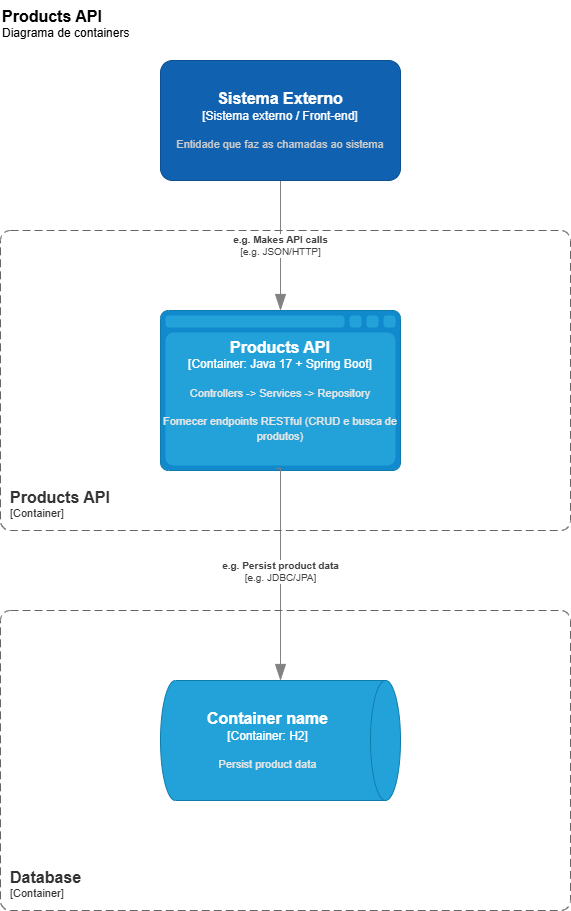

The diagram above was exported from draw.io. Its source (the exported page's mxGraphModel, read from the mxfile embedded in the PNG):
<mxGraphModel dx="1153" dy="658" grid="1" gridSize="10" guides="1" tooltips="1" connect="1" arrows="1" fold="1" page="1" pageScale="1" pageWidth="827" pageHeight="1169" math="0" shadow="0">
  <root>
    <mxCell id="0" />
    <mxCell id="1" parent="0" />
    <object placeholders="1" c4Type="Relationship" c4Technology="e.g. JSON/HTTP" c4Description="e.g. Makes API calls" label="&lt;div style=&quot;text-align: left&quot;&gt;&lt;div style=&quot;text-align: center&quot;&gt;&lt;b&gt;%c4Description%&lt;/b&gt;&lt;/div&gt;&lt;div style=&quot;text-align: center&quot;&gt;[%c4Technology%]&lt;/div&gt;&lt;/div&gt;" id="E0C0KUQRRGd7VfjcziKf-2">
      <mxCell style="endArrow=blockThin;html=1;fontSize=10;fontColor=#404040;strokeWidth=1;endFill=1;strokeColor=#828282;elbow=vertical;metaEdit=1;endSize=14;startSize=14;jumpStyle=arc;jumpSize=16;rounded=0;edgeStyle=orthogonalEdgeStyle;entryX=0.5;entryY=0;entryDx=0;entryDy=0;entryPerimeter=0;exitX=0.5;exitY=1;exitDx=0;exitDy=0;exitPerimeter=0;" edge="1" parent="1" source="E0C0KUQRRGd7VfjcziKf-14" target="E0C0KUQRRGd7VfjcziKf-4">
        <mxGeometry width="240" relative="1" as="geometry">
          <mxPoint x="380.44000000000005" y="219.5200000000001" as="sourcePoint" />
          <mxPoint x="380" y="490" as="targetPoint" />
        </mxGeometry>
      </mxCell>
    </object>
    <object c4Name="Products API" c4Type="Container" c4Technology="Java 17 + Spring Boot" c4Description="Controllers  -&gt; Services  -&gt; Repository&#10;&#10;Fornecer endpoints RESTful (CRUD e busca de produtos)" label="&lt;font style=&quot;font-size: 16px&quot;&gt;&lt;b&gt;%c4Name%&lt;/b&gt;&lt;/font&gt;&lt;div&gt;[%c4Type%:&amp;nbsp;%c4Technology%]&lt;/div&gt;&lt;br&gt;&lt;div&gt;&lt;font style=&quot;font-size: 11px&quot;&gt;&lt;font color=&quot;#E6E6E6&quot;&gt;%c4Description%&lt;/font&gt;&lt;/div&gt;" placeholders="1" id="E0C0KUQRRGd7VfjcziKf-4">
      <mxCell style="shape=mxgraph.c4.webBrowserContainer2;whiteSpace=wrap;html=1;boundedLbl=1;rounded=0;labelBackgroundColor=none;strokeColor=#118ACD;fillColor=#23A2D9;strokeColor=#118ACD;strokeColor2=#0E7DAD;fontSize=12;fontColor=#ffffff;align=center;metaEdit=1;points=[[0.5,0,0],[1,0.25,0],[1,0.5,0],[1,0.75,0],[0.5,1,0],[0,0.75,0],[0,0.5,0],[0,0.25,0]];resizable=0;" vertex="1" parent="1">
        <mxGeometry x="260" y="460" width="240" height="160" as="geometry" />
      </mxCell>
    </object>
    <object placeholders="1" c4Name="Container name" c4Type="Container" c4Technology="H2" c4Description="Persist product data" label="&lt;font style=&quot;font-size: 16px&quot;&gt;&lt;b&gt;%c4Name%&lt;/b&gt;&lt;/font&gt;&lt;div&gt;[%c4Type%:&amp;nbsp;%c4Technology%]&lt;/div&gt;&lt;br&gt;&lt;div&gt;&lt;font style=&quot;font-size: 11px&quot;&gt;&lt;font color=&quot;#E6E6E6&quot;&gt;%c4Description%&lt;/font&gt;&lt;/div&gt;" id="E0C0KUQRRGd7VfjcziKf-9">
      <mxCell style="shape=cylinder3;size=15;direction=south;whiteSpace=wrap;html=1;boundedLbl=1;rounded=0;labelBackgroundColor=none;fillColor=#23A2D9;fontSize=12;fontColor=#ffffff;align=center;strokeColor=#0E7DAD;metaEdit=1;points=[[0.5,0,0],[1,0.25,0],[1,0.5,0],[1,0.75,0],[0.5,1,0],[0,0.75,0],[0,0.5,0],[0,0.25,0]];resizable=0;" vertex="1" parent="1">
        <mxGeometry x="260" y="830" width="240" height="120" as="geometry" />
      </mxCell>
    </object>
    <object placeholders="1" c4Type="Relationship" c4Technology="e.g. JDBC/JPA" c4Description="e.g. Persist product data" label="&lt;div style=&quot;text-align: left&quot;&gt;&lt;div style=&quot;text-align: center&quot;&gt;&lt;b&gt;%c4Description%&lt;/b&gt;&lt;/div&gt;&lt;div style=&quot;text-align: center&quot;&gt;[%c4Technology%]&lt;/div&gt;&lt;/div&gt;" id="E0C0KUQRRGd7VfjcziKf-10">
      <mxCell style="endArrow=blockThin;html=1;fontSize=10;fontColor=#404040;strokeWidth=1;endFill=1;strokeColor=#828282;elbow=vertical;metaEdit=1;endSize=14;startSize=14;jumpStyle=arc;jumpSize=16;rounded=0;edgeStyle=orthogonalEdgeStyle;exitX=0.481;exitY=0.986;exitDx=0;exitDy=0;exitPerimeter=0;entryX=0;entryY=0.5;entryDx=0;entryDy=0;entryPerimeter=0;" edge="1" parent="1" source="E0C0KUQRRGd7VfjcziKf-4" target="E0C0KUQRRGd7VfjcziKf-9">
        <mxGeometry width="240" relative="1" as="geometry">
          <mxPoint x="290" y="510" as="sourcePoint" />
          <mxPoint x="530" y="510" as="targetPoint" />
          <Array as="points">
            <mxPoint x="380" y="618" />
          </Array>
        </mxGeometry>
      </mxCell>
    </object>
    <object placeholders="1" c4Name="Products API" c4Type="ContainerDiagramTitle" c4Description="Diagrama de containers" label="&lt;font style=&quot;font-size: 16px&quot;&gt;&lt;b&gt;&lt;div style=&quot;text-align: left&quot;&gt;%c4Name%&lt;/div&gt;&lt;/b&gt;&lt;/font&gt;&lt;div style=&quot;text-align: left&quot;&gt;%c4Description%&lt;/div&gt;" id="E0C0KUQRRGd7VfjcziKf-11">
      <mxCell style="text;html=1;strokeColor=none;fillColor=none;align=left;verticalAlign=top;whiteSpace=wrap;rounded=0;metaEdit=1;allowArrows=0;resizable=1;rotatable=0;connectable=0;recursiveResize=0;expand=0;pointerEvents=0;points=[[0.25,0,0],[0.5,0,0],[0.75,0,0],[1,0.25,0],[1,0.5,0],[1,0.75,0],[0.75,1,0],[0.5,1,0],[0.25,1,0],[0,0.75,0],[0,0.5,0],[0,0.25,0]];" vertex="1" parent="1">
        <mxGeometry x="100" y="150" width="570" height="640" as="geometry" />
      </mxCell>
    </object>
    <object placeholders="1" c4Name="Products API" c4Type="ContainerScopeBoundary" c4Application="Container" label="&lt;font style=&quot;font-size: 16px&quot;&gt;&lt;b&gt;&lt;div style=&quot;text-align: left&quot;&gt;%c4Name%&lt;/div&gt;&lt;/b&gt;&lt;/font&gt;&lt;div style=&quot;text-align: left&quot;&gt;[%c4Application%]&lt;/div&gt;" id="E0C0KUQRRGd7VfjcziKf-12">
      <mxCell style="rounded=1;fontSize=11;whiteSpace=wrap;html=1;dashed=1;arcSize=20;fillColor=none;strokeColor=#666666;fontColor=#333333;labelBackgroundColor=none;align=left;verticalAlign=bottom;labelBorderColor=none;spacingTop=0;spacing=10;dashPattern=8 4;metaEdit=1;rotatable=0;perimeter=rectanglePerimeter;noLabel=0;labelPadding=0;allowArrows=0;connectable=0;expand=0;recursiveResize=0;editable=1;pointerEvents=0;absoluteArcSize=1;points=[[0.25,0,0],[0.5,0,0],[0.75,0,0],[1,0.25,0],[1,0.5,0],[1,0.75,0],[0.75,1,0],[0.5,1,0],[0.25,1,0],[0,0.75,0],[0,0.5,0],[0,0.25,0]];" vertex="1" parent="1">
        <mxGeometry x="100" y="380" width="570" height="300" as="geometry" />
      </mxCell>
    </object>
    <object placeholders="1" c4Name="Sistema Externo" c4Type="Sistema externo / Front-end" c4Description="Entidade que faz as chamadas ao sistema" label="&lt;font style=&quot;font-size: 16px&quot;&gt;&lt;b&gt;%c4Name%&lt;/b&gt;&lt;/font&gt;&lt;div&gt;[%c4Type%]&lt;/div&gt;&lt;br&gt;&lt;div&gt;&lt;font style=&quot;font-size: 11px&quot;&gt;&lt;font color=&quot;#cccccc&quot;&gt;%c4Description%&lt;/font&gt;&lt;/div&gt;" id="E0C0KUQRRGd7VfjcziKf-14">
      <mxCell style="rounded=1;whiteSpace=wrap;html=1;labelBackgroundColor=none;fillColor=#1061B0;fontColor=#ffffff;align=center;arcSize=10;strokeColor=#0D5091;metaEdit=1;resizable=0;points=[[0.25,0,0],[0.5,0,0],[0.75,0,0],[1,0.25,0],[1,0.5,0],[1,0.75,0],[0.75,1,0],[0.5,1,0],[0.25,1,0],[0,0.75,0],[0,0.5,0],[0,0.25,0]];" vertex="1" parent="1">
        <mxGeometry x="260" y="210" width="240" height="120" as="geometry" />
      </mxCell>
    </object>
    <object placeholders="1" c4Name="Database" c4Type="ContainerScopeBoundary" c4Application="Container" label="&lt;font style=&quot;font-size: 16px&quot;&gt;&lt;b&gt;&lt;div style=&quot;text-align: left&quot;&gt;%c4Name%&lt;/div&gt;&lt;/b&gt;&lt;/font&gt;&lt;div style=&quot;text-align: left&quot;&gt;[%c4Application%]&lt;/div&gt;" id="E0C0KUQRRGd7VfjcziKf-15">
      <mxCell style="rounded=1;fontSize=11;whiteSpace=wrap;html=1;dashed=1;arcSize=20;fillColor=none;strokeColor=#666666;fontColor=#333333;labelBackgroundColor=none;align=left;verticalAlign=bottom;labelBorderColor=none;spacingTop=0;spacing=10;dashPattern=8 4;metaEdit=1;rotatable=0;perimeter=rectanglePerimeter;noLabel=0;labelPadding=0;allowArrows=0;connectable=0;expand=0;recursiveResize=0;editable=1;pointerEvents=0;absoluteArcSize=1;points=[[0.25,0,0],[0.5,0,0],[0.75,0,0],[1,0.25,0],[1,0.5,0],[1,0.75,0],[0.75,1,0],[0.5,1,0],[0.25,1,0],[0,0.75,0],[0,0.5,0],[0,0.25,0]];" vertex="1" parent="1">
        <mxGeometry x="100" y="760" width="570" height="300" as="geometry" />
      </mxCell>
    </object>
  </root>
</mxGraphModel>